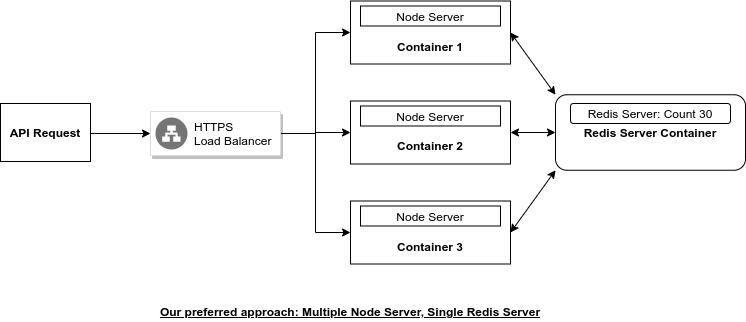

The diagram above was exported from draw.io. Its source (the exported page's mxGraphModel, read from the mxfile embedded in the PNG):
<mxGraphModel dx="434" dy="846" grid="1" gridSize="10" guides="1" tooltips="1" connect="1" arrows="1" fold="1" page="1" pageScale="1" pageWidth="850" pageHeight="1100" math="0" shadow="0">
  <root>
    <mxCell id="DC0yJCWBbXTtnmtkZNIJ-0" />
    <mxCell id="DC0yJCWBbXTtnmtkZNIJ-1" parent="DC0yJCWBbXTtnmtkZNIJ-0" />
    <mxCell id="DC0yJCWBbXTtnmtkZNIJ-2" style="edgeStyle=orthogonalEdgeStyle;rounded=0;orthogonalLoop=1;jettySize=auto;html=1;exitX=1;exitY=0.5;exitDx=0;exitDy=0;entryX=0;entryY=0.5;entryDx=0;entryDy=0;" parent="DC0yJCWBbXTtnmtkZNIJ-1" source="DC0yJCWBbXTtnmtkZNIJ-5" target="DC0yJCWBbXTtnmtkZNIJ-9" edge="1">
      <mxGeometry relative="1" as="geometry" />
    </mxCell>
    <mxCell id="DC0yJCWBbXTtnmtkZNIJ-3" style="edgeStyle=orthogonalEdgeStyle;rounded=0;orthogonalLoop=1;jettySize=auto;html=1;entryX=0;entryY=0.5;entryDx=0;entryDy=0;" parent="DC0yJCWBbXTtnmtkZNIJ-1" source="DC0yJCWBbXTtnmtkZNIJ-5" target="DC0yJCWBbXTtnmtkZNIJ-13" edge="1">
      <mxGeometry relative="1" as="geometry" />
    </mxCell>
    <mxCell id="DC0yJCWBbXTtnmtkZNIJ-4" style="edgeStyle=orthogonalEdgeStyle;rounded=0;orthogonalLoop=1;jettySize=auto;html=1;entryX=0;entryY=0.5;entryDx=0;entryDy=0;" parent="DC0yJCWBbXTtnmtkZNIJ-1" source="DC0yJCWBbXTtnmtkZNIJ-5" target="DC0yJCWBbXTtnmtkZNIJ-17" edge="1">
      <mxGeometry relative="1" as="geometry" />
    </mxCell>
    <mxCell id="DC0yJCWBbXTtnmtkZNIJ-5" value="" style="strokeColor=#dddddd;shadow=1;strokeWidth=1;rounded=1;absoluteArcSize=1;arcSize=2;" parent="DC0yJCWBbXTtnmtkZNIJ-1" vertex="1">
      <mxGeometry x="160" y="320" width="130" height="44" as="geometry" />
    </mxCell>
    <mxCell id="DC0yJCWBbXTtnmtkZNIJ-6" value="HTTPS&#10;Load Balancer" style="dashed=0;connectable=0;html=1;fillColor=#757575;strokeColor=none;shape=mxgraph.gcp2.network_load_balancer;part=1;labelPosition=right;verticalLabelPosition=middle;align=left;verticalAlign=middle;spacingLeft=5;fontSize=12;" parent="DC0yJCWBbXTtnmtkZNIJ-5" vertex="1">
      <mxGeometry y="0.5" width="32" height="32" relative="1" as="geometry">
        <mxPoint x="5" y="-16" as="offset" />
      </mxGeometry>
    </mxCell>
    <mxCell id="DC0yJCWBbXTtnmtkZNIJ-7" value="" style="endArrow=classic;html=1;entryX=0;entryY=0.5;entryDx=0;entryDy=0;" parent="DC0yJCWBbXTtnmtkZNIJ-1" target="DC0yJCWBbXTtnmtkZNIJ-5" edge="1">
      <mxGeometry width="50" height="50" relative="1" as="geometry">
        <mxPoint x="100" y="342" as="sourcePoint" />
        <mxPoint x="130" y="320" as="targetPoint" />
      </mxGeometry>
    </mxCell>
    <mxCell id="DC0yJCWBbXTtnmtkZNIJ-8" value="&lt;b&gt;API Request&lt;/b&gt;" style="rounded=0;whiteSpace=wrap;html=1;" parent="DC0yJCWBbXTtnmtkZNIJ-1" vertex="1">
      <mxGeometry x="10" y="312" width="90" height="58" as="geometry" />
    </mxCell>
    <mxCell id="DC0yJCWBbXTtnmtkZNIJ-9" value="" style="rounded=0;whiteSpace=wrap;html=1;" parent="DC0yJCWBbXTtnmtkZNIJ-1" vertex="1">
      <mxGeometry x="360" y="209.5" width="160" height="63" as="geometry" />
    </mxCell>
    <mxCell id="DC0yJCWBbXTtnmtkZNIJ-10" value="Node Server" style="rounded=0;whiteSpace=wrap;html=1;" parent="DC0yJCWBbXTtnmtkZNIJ-1" vertex="1">
      <mxGeometry x="370" y="214.5" width="140" height="20" as="geometry" />
    </mxCell>
    <mxCell id="DC0yJCWBbXTtnmtkZNIJ-12" value="&lt;b&gt;Container 1&lt;/b&gt;" style="text;html=1;strokeColor=none;fillColor=none;align=center;verticalAlign=middle;whiteSpace=wrap;rounded=0;" parent="DC0yJCWBbXTtnmtkZNIJ-1" vertex="1">
      <mxGeometry x="400" y="244.5" width="80" height="20" as="geometry" />
    </mxCell>
    <mxCell id="DC0yJCWBbXTtnmtkZNIJ-13" value="" style="rounded=0;whiteSpace=wrap;html=1;" parent="DC0yJCWBbXTtnmtkZNIJ-1" vertex="1">
      <mxGeometry x="360" y="309.5" width="160" height="63" as="geometry" />
    </mxCell>
    <mxCell id="DC0yJCWBbXTtnmtkZNIJ-14" value="Node Server" style="rounded=0;whiteSpace=wrap;html=1;" parent="DC0yJCWBbXTtnmtkZNIJ-1" vertex="1">
      <mxGeometry x="370" y="314.5" width="140" height="20" as="geometry" />
    </mxCell>
    <mxCell id="DC0yJCWBbXTtnmtkZNIJ-16" value="&lt;b&gt;Container 2&lt;/b&gt;" style="text;html=1;strokeColor=none;fillColor=none;align=center;verticalAlign=middle;whiteSpace=wrap;rounded=0;" parent="DC0yJCWBbXTtnmtkZNIJ-1" vertex="1">
      <mxGeometry x="400" y="343.5" width="80" height="20" as="geometry" />
    </mxCell>
    <mxCell id="DC0yJCWBbXTtnmtkZNIJ-17" value="" style="rounded=0;whiteSpace=wrap;html=1;" parent="DC0yJCWBbXTtnmtkZNIJ-1" vertex="1">
      <mxGeometry x="360" y="409.5" width="160" height="63" as="geometry" />
    </mxCell>
    <mxCell id="DC0yJCWBbXTtnmtkZNIJ-18" value="Node Server" style="rounded=0;whiteSpace=wrap;html=1;" parent="DC0yJCWBbXTtnmtkZNIJ-1" vertex="1">
      <mxGeometry x="370" y="414.5" width="140" height="20" as="geometry" />
    </mxCell>
    <mxCell id="DC0yJCWBbXTtnmtkZNIJ-20" value="&lt;b&gt;Container 3&lt;/b&gt;" style="text;html=1;strokeColor=none;fillColor=none;align=center;verticalAlign=middle;whiteSpace=wrap;rounded=0;" parent="DC0yJCWBbXTtnmtkZNIJ-1" vertex="1">
      <mxGeometry x="400" y="444.5" width="80" height="20" as="geometry" />
    </mxCell>
    <mxCell id="DC0yJCWBbXTtnmtkZNIJ-21" value="&lt;b&gt;&lt;u&gt;Our preferred approach: Multiple Node Server, Single Redis Server&lt;/u&gt;&lt;/b&gt;" style="text;html=1;strokeColor=none;fillColor=none;align=center;verticalAlign=middle;whiteSpace=wrap;rounded=0;" parent="DC0yJCWBbXTtnmtkZNIJ-1" vertex="1">
      <mxGeometry x="50" y="510" width="620" height="20" as="geometry" />
    </mxCell>
    <mxCell id="fFRBAh5rPDbB3RB3wIF2-0" value="&lt;b&gt;Redis Server Container&lt;/b&gt;" style="rounded=1;whiteSpace=wrap;html=1;" vertex="1" parent="DC0yJCWBbXTtnmtkZNIJ-1">
      <mxGeometry x="565" y="303.25" width="190" height="75.5" as="geometry" />
    </mxCell>
    <mxCell id="fFRBAh5rPDbB3RB3wIF2-2" value="&lt;span&gt;Redis Server: Count 30&lt;/span&gt;" style="rounded=1;whiteSpace=wrap;html=1;" vertex="1" parent="DC0yJCWBbXTtnmtkZNIJ-1">
      <mxGeometry x="580" y="312" width="160" height="20" as="geometry" />
    </mxCell>
    <mxCell id="fFRBAh5rPDbB3RB3wIF2-8" value="" style="endArrow=classic;startArrow=classic;html=1;exitX=1;exitY=0.5;exitDx=0;exitDy=0;entryX=0;entryY=0.5;entryDx=0;entryDy=0;" edge="1" parent="DC0yJCWBbXTtnmtkZNIJ-1" source="DC0yJCWBbXTtnmtkZNIJ-13" target="fFRBAh5rPDbB3RB3wIF2-0">
      <mxGeometry width="50" height="50" relative="1" as="geometry">
        <mxPoint x="590" y="510" as="sourcePoint" />
        <mxPoint x="640" y="460" as="targetPoint" />
      </mxGeometry>
    </mxCell>
    <mxCell id="fFRBAh5rPDbB3RB3wIF2-9" value="" style="endArrow=classic;startArrow=classic;html=1;exitX=1;exitY=0.5;exitDx=0;exitDy=0;entryX=0;entryY=1;entryDx=0;entryDy=0;" edge="1" parent="DC0yJCWBbXTtnmtkZNIJ-1" source="DC0yJCWBbXTtnmtkZNIJ-17" target="fFRBAh5rPDbB3RB3wIF2-0">
      <mxGeometry width="50" height="50" relative="1" as="geometry">
        <mxPoint x="530" y="351" as="sourcePoint" />
        <mxPoint x="575" y="351" as="targetPoint" />
      </mxGeometry>
    </mxCell>
    <mxCell id="fFRBAh5rPDbB3RB3wIF2-10" value="" style="endArrow=classic;startArrow=classic;html=1;exitX=1;exitY=0.5;exitDx=0;exitDy=0;entryX=0;entryY=0;entryDx=0;entryDy=0;" edge="1" parent="DC0yJCWBbXTtnmtkZNIJ-1" source="DC0yJCWBbXTtnmtkZNIJ-9" target="fFRBAh5rPDbB3RB3wIF2-0">
      <mxGeometry width="50" height="50" relative="1" as="geometry">
        <mxPoint x="530" y="451" as="sourcePoint" />
        <mxPoint x="575" y="388.75" as="targetPoint" />
      </mxGeometry>
    </mxCell>
  </root>
</mxGraphModel>